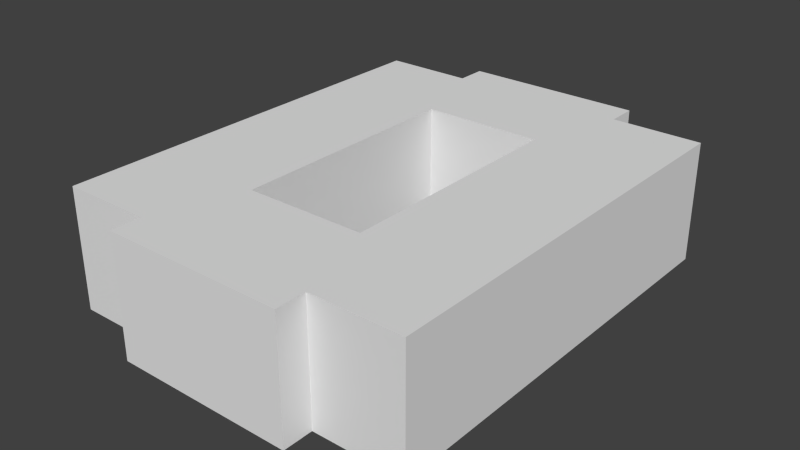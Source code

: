 # Source: busxcvr.blend  (saved by Blender 2.67.0; exported with 4.5.12 LTS)
import bpy
from mathutils import Matrix  # noqa: F401  (used for matrix-valued properties, if any)

bpy.ops.wm.read_factory_settings(use_empty=True)
scene = bpy.context.scene
scene.name = 'Scene'

# ---- collections
col_collection_1 = bpy.data.collections.new('Collection 1'); scene.collection.children.link(col_collection_1)

# ---- materials (node trees are filled in below, after node groups)
mat_material = bpy.data.materials.new('Material')
mat_material.alpha_threshold = 0.0
mat_material.use_transparent_shadow = False
mat_material.roughness = 0.5
mat_material.line_color = (0.0, 0.0, 0.0, 1.0)

# ---- material node trees

# ---- world
world_world = bpy.data.worlds.new('World'); scene.world = world_world
world_world.color = (0.05088, 0.05088, 0.05088)
world_world.use_sun_shadow = False
world_world.sun_shadow_jitter_overblur = 0.0
world_world.cycles.sampling_method = 'MANUAL'
world_world.cycles.sample_map_resolution = 256

# ---- meshes
me_bus = bpy.data.meshes.new('bus')
me_bus.from_pydata([(-0.875, 0.75, -0.5), (-0.875, -0.75, -0.5), (0.875, 0.75, -0.5), (-0.4998, -0.25, -1.0), (0.4998, -0.25, -1.0), (-0.4998, 0.25, -1.0), (0.4998, 0.25, -1.0), (-0.4998, -0.25, -0.5), (0.4998, -0.25, -0.5), (-0.4998, 0.25, -0.5), (0.4998, 0.25, -0.5), (0.875, -0.75, -0.5), (0.875, -0.375, -1.0), (0.875, -0.375, -0.5), (0.875, 0.75, -1.0), (-0.875, -0.75, -1.0), (-0.875, 0.75, -1.0), (0.875, -0.75, -1.0), (-0.875, -0.375, -1.0), (-1.0, -0.375, -1.0), (-1.0, 0.375, -1.0), (-0.875, 0.375, -1.0), (-0.875, -0.375, -0.5), (-1.0, -0.375, -0.5), (-1.0, 0.375, -0.5), (-0.875, 0.375, -0.5), (1.0, -0.375, -1.0), (0.875, 0.375, -1.0), (1.0, 0.375, -1.0), (1.0, -0.375, -0.5), (0.875, 0.375, -0.5), (1.0, 0.375, -0.5), (0.875, 5.364e-07, -0.5), (0.875, 5.364e-07, -1.0), (-0.875, -5.364e-07, -0.5), (-0.875, -5.364e-07, -1.0)], [], [(1, 7, 9, 0), (2, 0, 9, 10), (5, 9, 7, 3), (9, 5, 6, 10), (10, 6, 4, 8), (3, 7, 8, 4), (22, 23, 19, 18), (23, 24, 20, 19), (24, 25, 21, 20), (25, 24, 23, 22), (30, 31, 28, 27), (31, 29, 26, 28), (29, 13, 12, 26), (31, 30, 13, 29), (11, 17, 33, 32), (7, 1, 11, 8), (11, 2, 10, 8), (34, 0, 16, 35), (0, 2, 14, 16), (15, 17, 11, 1), (2, 32, 33, 14), (35, 15, 1, 34)])
_uv = me_bus.uv_layers.new(name='UVMap')
_uv.uv.foreach_set('vector', [0.5, 0.3438, 0.375, 0.4375, 0.25, 0.4375, 0.125, 0.3438, 0.125, 0.7812, 0.125, 0.3438, 0.25, 0.4375, 0.25, 0.6875, 0.25, 0.5625, 0.25, 0.4375, 0.375, 0.4375, 0.375, 0.5625, 0.5, 0.6875, 0.625, 0.6875, 0.625, 0.4375, 0.5, 0.4375, 0.25, 0.6875, 0.25, 0.5625, 0.375, 0.5625, 0.375, 0.6875, 0.0, 0.6875, 0.125, 0.6875, 0.125, 0.4375, 0.0, 0.4375, 0.5, 0.2812, 0.5, 0.25, 0.625, 0.25, 0.625, 0.2812, 0.4062, 0.2812, 0.2188, 0.2812, 0.2188, 0.1562, 0.4062, 0.1562, 0.125, 0.25, 0.125, 0.2812, 0.0, 0.2812, 0.0, 0.25, 0.2188, 0.3438, 0.2188, 0.3125, 0.4062, 0.3125, 0.4062, 0.3438, 0.125, 0.8438, 0.125, 0.875, 0.0, 0.875, 0.0, 0.8438, 0.2188, 0.8438, 0.4062, 0.8438, 0.4062, 0.9688, 0.2188, 0.9688, 0.5, 0.875, 0.5, 0.8438, 0.625, 0.8438, 0.625, 0.875, 0.2188, 0.8125, 0.2188, 0.7812, 0.4062, 0.7812, 0.4062, 0.8125, 0.5, 0.25, 0.625, 0.25, 0.625, 0.4375, 0.5, 0.4375, 0.375, 0.4375, 0.5, 0.3438, 0.5, 0.7812, 0.375, 0.6875, 0.5, 0.7812, 0.125, 0.7812, 0.25, 0.6875, 0.375, 0.6875, 0.125, 0.6875, 0.125, 0.875, 0.0, 0.875, 0.0, 0.6875, 0.125, 0.7812, 0.125, 0.3438, 0.0, 0.3438, 0.0, 0.7812, 0.625, 0.3438, 0.625, 0.7812, 0.5, 0.7812, 0.5, 0.3438, 0.125, 0.25, 0.125, 0.4375, 0.0, 0.4375, 0.0, 0.25, 0.625, 0.6875, 0.625, 0.875, 0.5, 0.875, 0.5, 0.6875])
me_bus.materials.append(mat_material)
me_bus.use_remesh_preserve_volume = False
me_bus.use_remesh_preserve_attributes = False
me_bus.use_mirror_vertex_groups = False
me_bus.update()

# ---- objects
ob_bus = bpy.data.objects.new('bus', me_bus)

# ---- transforms, parenting, visibility, modifiers, constraints
ob_bus.location = (0.0, 0.0, 0.5)
ob_bus.rotation_euler = (0.0, 0.0, -1.571)
ob_bus.scale = (0.5, 0.5, 0.5)
ob_bus.lineart.crease_threshold = 0.0

# ---- collection membership
col_collection_1.objects.link(ob_bus)

# ---- scene / render settings (as saved in the file)
scene.frame_start = 1; scene.frame_end = 250; scene.frame_set(197)
scene.render.engine = 'BLENDER_EEVEE_NEXT'
scene.render.image_settings.color_mode = 'RGB'
scene.render.image_settings.compression = 90
scene.render.resolution_percentage = 50
scene.render.dither_intensity = 0.0
scene.cycles.use_denoising = False
scene.cycles.samples = 10
scene.cycles.sampling_pattern = 'TABULATED_SOBOL'
scene.cycles.light_sampling_threshold = 0.0
scene.cycles.use_adaptive_sampling = False
scene.cycles.use_light_tree = False
scene.cycles.blur_glossy = 0.0
scene.cycles.volume_bounces = 1
scene.cycles.pixel_filter_type = 'GAUSSIAN'
scene.cycles.sample_clamp_indirect = 0.0
scene.view_settings.view_transform = 'Standard'
bpy.context.view_layer.update()

# ---- added for rendering (the .blend has no active camera and no usable light): camera, sun
cam_auto = bpy.data.cameras.new('AutoCamera')
cam_auto.lens = 50.0
cam_auto.sensor_width = 36.0
cam_auto.clip_end = 1000.0
ob_auto_camera = bpy.data.objects.new('AutoCamera', cam_auto)
scene.collection.objects.link(ob_auto_camera)
ob_auto_camera.location = (1.17958, -1.4155, 1.06866)
ob_auto_camera.rotation_euler = (1.09748, -7.21219e-08, 0.694738)
scene.camera = ob_auto_camera
light_auto_sun = bpy.data.lights.new('AutoSun', 'SUN')
light_auto_sun.energy = 3.0
light_auto_sun.angle = 0.0523599
ob_auto_sun = bpy.data.objects.new('AutoSun', light_auto_sun)
scene.collection.objects.link(ob_auto_sun)
ob_auto_sun.rotation_euler = (0.872665, 0.174533, 0.523599)
bpy.context.view_layer.update()
